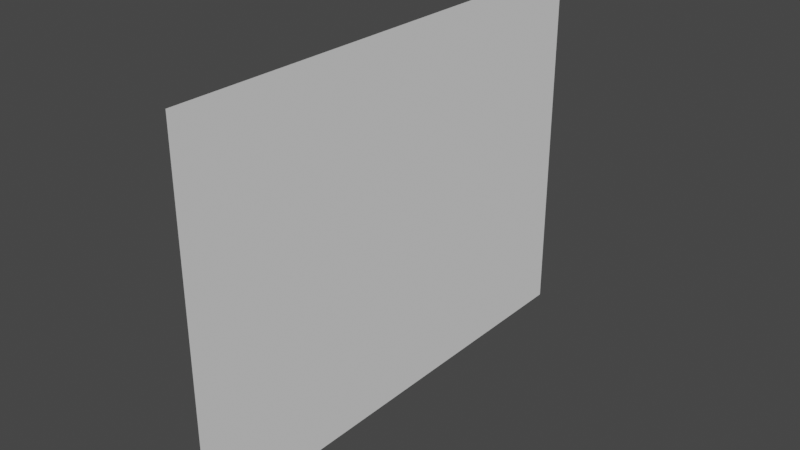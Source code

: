 # Source: PcScreen.blend  (saved by Blender 3.6.13; exported with 4.5.12 LTS)
import bpy
from mathutils import Matrix  # noqa: F401  (used for matrix-valued properties, if any)

bpy.ops.wm.read_factory_settings(use_empty=True)
scene = bpy.context.scene
scene.name = 'Scene'

# ---- collections
col_collection = bpy.data.collections.new('Collection'); scene.collection.children.link(col_collection)

# ---- world
world_world = bpy.data.worlds.new('World'); scene.world = world_world
world_world.use_nodes = True; world_world.node_tree.nodes.clear()
_N = world_world.node_tree.nodes; _L = world_world.node_tree.links
n0 = _N.new('ShaderNodeOutputWorld'); n0.name = 'World Output'; n0.location = (300, 300)
n1 = _N.new('ShaderNodeBackground'); n1.name = 'Background'; n1.location = (10, 300)
n1.inputs[0].default_value = (0.05088, 0.05088, 0.05088, 1.0)
_L.new(n1.outputs[0], n0.inputs[0])
n0.is_active_output = True
world_world.color = (0.05088, 0.05088, 0.05088)
world_world.use_sun_shadow = False
world_world.sun_shadow_jitter_overblur = 0.0

# ---- meshes
me_pcscreen_col = bpy.data.meshes.new('PCScreen-col')
me_pcscreen_col.from_pydata([(0.2437, 0.6667, 0.4125), (0.2437, 0.6667, -0.5875), (0.2437, -0.6667, -0.5875), (0.2437, -0.6667, 0.4125)], [], [(1, 0, 3, 2)])
_uv = me_pcscreen_col.uv_layers.new(name='UVMap')
_uv.uv.foreach_set('vector', [1.0, 0.0, 1.0, 1.0, 0.0, 1.0, 0.0, 0.0])
me_pcscreen_col.update()

# ---- objects
ob_pcscreen_col = bpy.data.objects.new('PCScreen-col', me_pcscreen_col)

# ---- transforms, parenting, visibility, modifiers, constraints
ob_pcscreen_col.location = (0.0, 0.0, 0.0)

# ---- collection membership
col_collection.objects.link(ob_pcscreen_col)

# ---- scene / render settings (as saved in the file)
scene.frame_start = 1; scene.frame_end = 250; scene.frame_set(1)
scene.render.engine = 'BLENDER_EEVEE_NEXT'
scene.cycles.sampling_pattern = 'TABULATED_SOBOL'
scene.view_settings.view_transform = 'Filmic'
bpy.context.view_layer.update()

# ---- added for rendering (the .blend has no active camera and no usable light): camera, sun
cam_auto = bpy.data.cameras.new('AutoCamera')
cam_auto.lens = 50.0
cam_auto.sensor_width = 36.0
cam_auto.clip_end = 1000.0
ob_auto_camera = bpy.data.objects.new('AutoCamera', cam_auto)
scene.collection.objects.link(ob_auto_camera)
ob_auto_camera.location = (1.78579, -1.85045, 1.14613)
ob_auto_camera.rotation_euler = (1.09748, -7.21219e-08, 0.694738)
scene.camera = ob_auto_camera
light_auto_sun = bpy.data.lights.new('AutoSun', 'SUN')
light_auto_sun.energy = 3.0
light_auto_sun.angle = 0.0523599
ob_auto_sun = bpy.data.objects.new('AutoSun', light_auto_sun)
scene.collection.objects.link(ob_auto_sun)
ob_auto_sun.rotation_euler = (0.872665, 0.174533, 0.523599)
bpy.context.view_layer.update()
